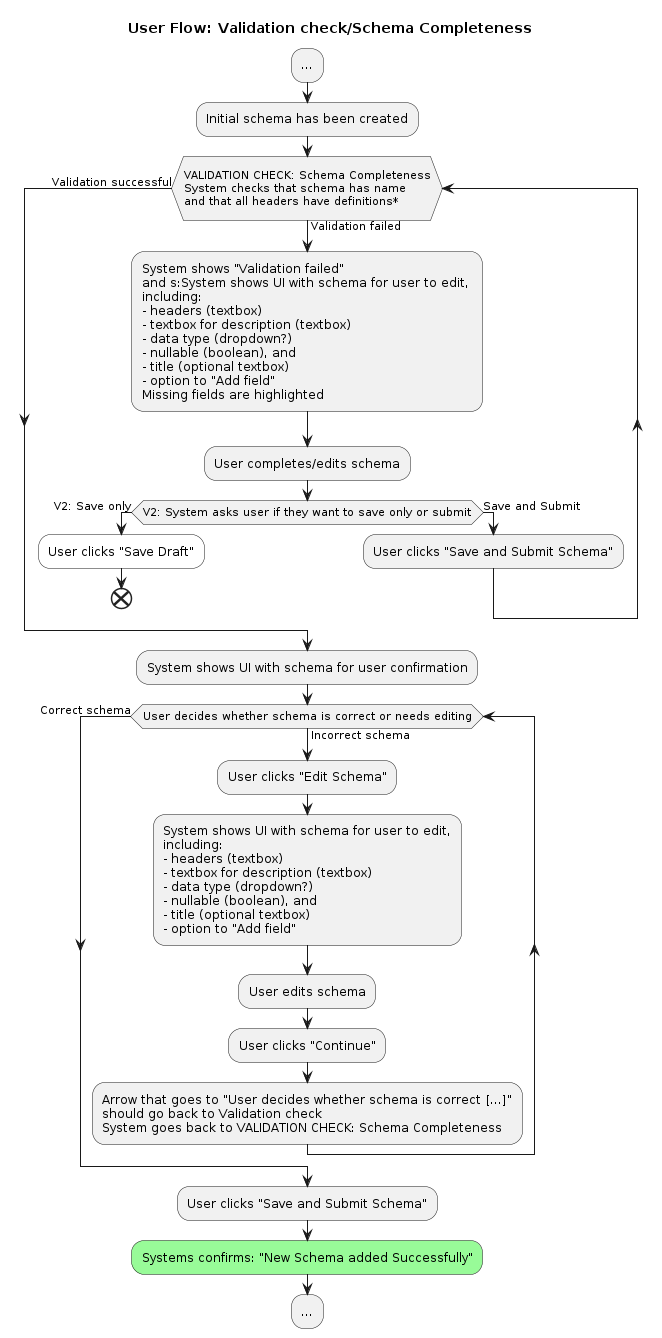

The diagram above was rendered by PlantUML. Its source (embedded in the PNG):
@startuml user-flow-2-schema-validation-completeness

title User Flow: Validation check/Schema Completeness

:...;
:Initial schema has been created;
  while (\nVALIDATION CHECK: Schema Completeness\nSystem checks that schema has name\nand that all headers have definitions*\n) is (Validation failed)
    :System shows "Validation failed"
    and s:System shows UI with schema for user to edit, 
    including: 
    - headers (textbox)
    - textbox for description (textbox)
    - data type (dropdown?)
    - nullable (boolean), and 
    - title (optional textbox)
    - option to "Add field"
    Missing fields are highlighted;
    :User completes/edits schema;
    if (V2: System asks user if they want to save only or submit) then (V2: Save only)
      #White:User clicks "Save Draft";
      end
    else (Save and Submit)
      :User clicks "Save and Submit Schema";
    endif
  end while (Validation successful)
:System shows UI with schema for user confirmation;
  while (User decides whether schema is correct or needs editing) is (Incorrect schema)
    :User clicks "Edit Schema";
    :System shows UI with schema for user to edit, 
    including: 
    - headers (textbox)
    - textbox for description (textbox)
    - data type (dropdown?)
    - nullable (boolean), and 
    - title (optional textbox)
    - option to "Add field";
    :User edits schema;
    :User clicks "Continue";
'Arrow from "User edits definitions" should go back up to VALIDATION CHECK      
    :Arrow that goes to "User decides whether schema is correct [...]"
    should go back to Validation check
    System goes back to VALIDATION CHECK: Schema Completeness;
   end while (Correct schema)
   :User clicks "Save and Submit Schema";
    #palegreen:Systems confirms: "New Schema added Successfully";
:...;

@enduml